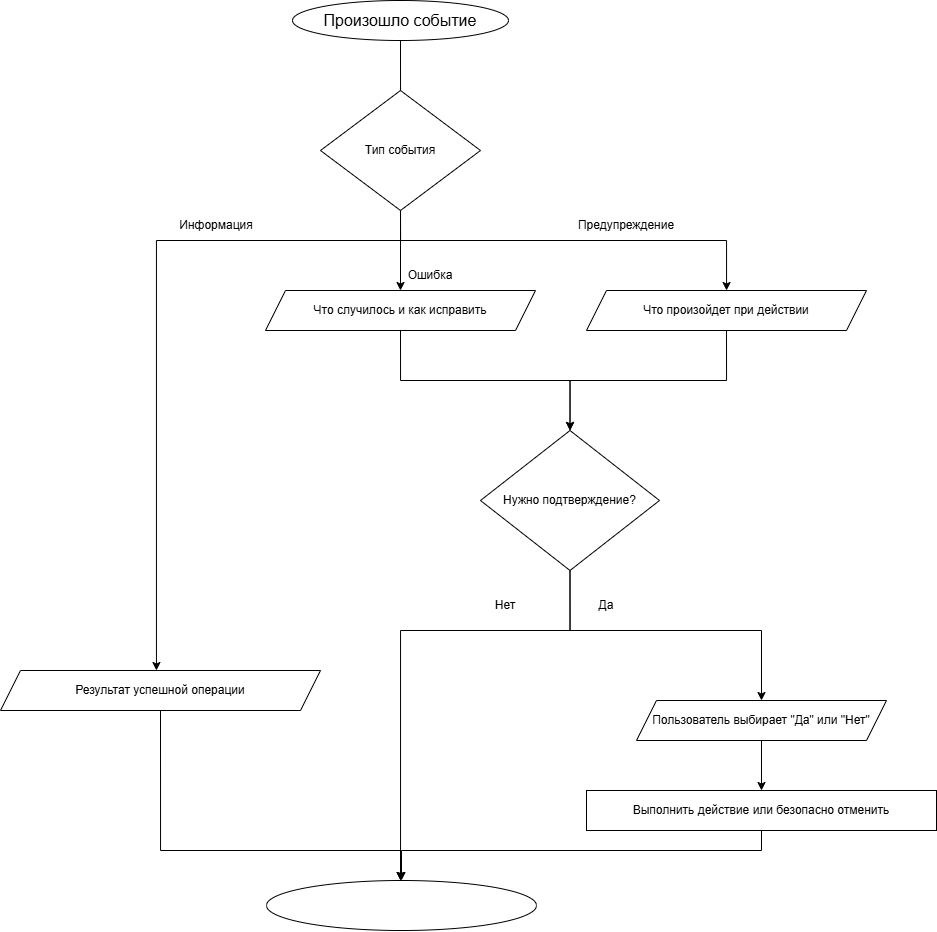

The diagram above was exported from draw.io. Its source (the exported page's mxGraphModel, read from the mxfile embedded in the PNG):
<mxGraphModel dx="1501" dy="894" grid="1" gridSize="10" guides="1" tooltips="1" connect="1" arrows="1" fold="1" page="1" pageScale="1" pageWidth="827" pageHeight="1169" math="0" shadow="0">
  <root>
    <mxCell id="0" />
    <mxCell id="1" parent="0" />
    <mxCell id="LLjjySwAa26OQeqyBTbG-1" edge="1" parent="1" source="PZpUOTvoKxTlHLMFp4H9-1" style="edgeStyle=orthogonalEdgeStyle;rounded=0;orthogonalLoop=1;jettySize=auto;html=1;exitX=0.5;exitY=1;exitDx=0;exitDy=0;entryX=0.5;entryY=0;entryDx=0;entryDy=0;" target="LLjjySwAa26OQeqyBTbG-5">
      <mxGeometry relative="1" as="geometry">
        <Array as="points">
          <mxPoint x="414" y="160" />
          <mxPoint x="414" y="160" />
        </Array>
        <mxPoint x="240.0526315789475" y="170" as="targetPoint" />
      </mxGeometry>
    </mxCell>
    <mxCell id="PZpUOTvoKxTlHLMFp4H9-1" parent="1" style="ellipse;whiteSpace=wrap;html=1;" value="&lt;span style=&quot;font-size: 16px;&quot;&gt;Произошло событие&lt;/span&gt;" vertex="1">
      <mxGeometry height="40" width="216" x="306" y="40" as="geometry" />
    </mxCell>
    <mxCell id="PZpUOTvoKxTlHLMFp4H9-119" edge="1" parent="1" style="edgeStyle=orthogonalEdgeStyle;rounded=0;orthogonalLoop=1;jettySize=auto;html=1;exitX=0.5;exitY=1;exitDx=0;exitDy=0;entryX=0.5;entryY=0;entryDx=0;entryDy=0;" target="PZpUOTvoKxTlHLMFp4H9-116">
      <mxGeometry relative="1" as="geometry">
        <Array as="points">
          <mxPoint x="414" y="720" />
          <mxPoint x="570" y="720" />
          <mxPoint x="570" y="820" />
          <mxPoint x="414" y="820" />
        </Array>
        <mxPoint x="414" y="705" as="sourcePoint" />
      </mxGeometry>
    </mxCell>
    <mxCell id="PZpUOTvoKxTlHLMFp4H9-131" edge="1" parent="1" style="edgeStyle=orthogonalEdgeStyle;rounded=0;orthogonalLoop=1;jettySize=auto;html=1;exitX=0.5;exitY=1;exitDx=0;exitDy=0;entryX=0.5;entryY=0;entryDx=0;entryDy=0;" target="PZpUOTvoKxTlHLMFp4H9-133">
      <mxGeometry relative="1" as="geometry">
        <Array as="points">
          <mxPoint x="414" y="1340" />
          <mxPoint x="560" y="1340" />
          <mxPoint x="560" y="1450" />
          <mxPoint x="394" y="1450" />
        </Array>
        <mxPoint x="414" y="1300" as="sourcePoint" />
        <mxPoint x="414" y="1490" as="targetPoint" />
      </mxGeometry>
    </mxCell>
    <mxCell id="LLjjySwAa26OQeqyBTbG-27" edge="1" parent="1" source="LLjjySwAa26OQeqyBTbG-5" style="edgeStyle=orthogonalEdgeStyle;rounded=0;orthogonalLoop=1;jettySize=auto;html=1;exitX=0.5;exitY=1;exitDx=0;exitDy=0;" target="LLjjySwAa26OQeqyBTbG-28">
      <mxGeometry relative="1" as="geometry">
        <mxPoint x="413.73684210526335" y="310" as="targetPoint" />
      </mxGeometry>
    </mxCell>
    <mxCell id="LLjjySwAa26OQeqyBTbG-29" edge="1" parent="1" source="LLjjySwAa26OQeqyBTbG-5" style="edgeStyle=orthogonalEdgeStyle;rounded=0;orthogonalLoop=1;jettySize=auto;html=1;exitX=0.5;exitY=1;exitDx=0;exitDy=0;" target="LLjjySwAa26OQeqyBTbG-44">
      <mxGeometry relative="1" as="geometry">
        <Array as="points">
          <mxPoint x="414" y="280" />
          <mxPoint x="170" y="280" />
        </Array>
        <mxPoint x="150" y="630" as="targetPoint" />
      </mxGeometry>
    </mxCell>
    <mxCell id="LLjjySwAa26OQeqyBTbG-30" edge="1" parent="1" source="LLjjySwAa26OQeqyBTbG-5" style="edgeStyle=orthogonalEdgeStyle;rounded=0;orthogonalLoop=1;jettySize=auto;html=1;exitX=0.5;exitY=1;exitDx=0;exitDy=0;" target="LLjjySwAa26OQeqyBTbG-31">
      <mxGeometry relative="1" as="geometry">
        <Array as="points">
          <mxPoint x="414" y="280" />
          <mxPoint x="740" y="280" />
        </Array>
        <mxPoint x="760" y="310" as="targetPoint" />
      </mxGeometry>
    </mxCell>
    <mxCell id="LLjjySwAa26OQeqyBTbG-5" parent="1" style="rhombus;whiteSpace=wrap;html=1;" value="Тип события" vertex="1">
      <mxGeometry height="120" width="160" x="334" y="130" as="geometry" />
    </mxCell>
    <mxCell id="LLjjySwAa26OQeqyBTbG-32" edge="1" parent="1" source="LLjjySwAa26OQeqyBTbG-28" style="edgeStyle=orthogonalEdgeStyle;rounded=0;orthogonalLoop=1;jettySize=auto;html=1;exitX=0.5;exitY=1;exitDx=0;exitDy=0;" target="LLjjySwAa26OQeqyBTbG-33">
      <mxGeometry relative="1" as="geometry">
        <mxPoint x="570" y="470" as="targetPoint" />
      </mxGeometry>
    </mxCell>
    <mxCell id="LLjjySwAa26OQeqyBTbG-28" parent="1" style="shape=parallelogram;perimeter=parallelogramPerimeter;whiteSpace=wrap;html=1;fixedSize=1;" value="Что случилось и как исправить" vertex="1">
      <mxGeometry height="40" width="270" x="279" y="330" as="geometry" />
    </mxCell>
    <mxCell id="LLjjySwAa26OQeqyBTbG-34" edge="1" parent="1" source="LLjjySwAa26OQeqyBTbG-31" style="edgeStyle=orthogonalEdgeStyle;rounded=0;orthogonalLoop=1;jettySize=auto;html=1;exitX=0.5;exitY=1;exitDx=0;exitDy=0;entryX=0.5;entryY=0;entryDx=0;entryDy=0;" target="LLjjySwAa26OQeqyBTbG-33">
      <mxGeometry relative="1" as="geometry" />
    </mxCell>
    <mxCell id="LLjjySwAa26OQeqyBTbG-31" parent="1" style="shape=parallelogram;perimeter=parallelogramPerimeter;whiteSpace=wrap;html=1;fixedSize=1;" value="Что произойдет при действии" vertex="1">
      <mxGeometry height="40" width="280" x="600" y="330" as="geometry" />
    </mxCell>
    <mxCell id="LLjjySwAa26OQeqyBTbG-35" edge="1" parent="1" source="LLjjySwAa26OQeqyBTbG-33" style="edgeStyle=orthogonalEdgeStyle;rounded=0;orthogonalLoop=1;jettySize=auto;html=1;exitX=0.5;exitY=1;exitDx=0;exitDy=0;entryX=0.5;entryY=0;entryDx=0;entryDy=0;" target="LLjjySwAa26OQeqyBTbG-43">
      <mxGeometry relative="1" as="geometry">
        <Array as="points">
          <mxPoint x="584" y="670" />
          <mxPoint x="414" y="670" />
        </Array>
        <mxPoint x="430" y="740" as="targetPoint" />
      </mxGeometry>
    </mxCell>
    <mxCell id="LLjjySwAa26OQeqyBTbG-36" edge="1" parent="1" source="LLjjySwAa26OQeqyBTbG-33" style="edgeStyle=orthogonalEdgeStyle;rounded=0;orthogonalLoop=1;jettySize=auto;html=1;exitX=0.5;exitY=1;exitDx=0;exitDy=0;" target="LLjjySwAa26OQeqyBTbG-39">
      <mxGeometry relative="1" as="geometry">
        <Array as="points">
          <mxPoint x="584" y="670" />
          <mxPoint x="775" y="670" />
        </Array>
        <mxPoint x="750" y="740" as="targetPoint" />
      </mxGeometry>
    </mxCell>
    <mxCell id="LLjjySwAa26OQeqyBTbG-33" parent="1" style="rhombus;whiteSpace=wrap;html=1;" value="Нужно подтверждение?" vertex="1">
      <mxGeometry height="140" width="179" x="494" y="470" as="geometry" />
    </mxCell>
    <mxCell id="LLjjySwAa26OQeqyBTbG-40" edge="1" parent="1" source="LLjjySwAa26OQeqyBTbG-39" style="edgeStyle=orthogonalEdgeStyle;rounded=0;orthogonalLoop=1;jettySize=auto;html=1;exitX=0.5;exitY=1;exitDx=0;exitDy=0;" target="LLjjySwAa26OQeqyBTbG-41">
      <mxGeometry relative="1" as="geometry">
        <mxPoint x="774.7894736842104" y="860" as="targetPoint" />
      </mxGeometry>
    </mxCell>
    <mxCell id="LLjjySwAa26OQeqyBTbG-39" parent="1" style="shape=parallelogram;perimeter=parallelogramPerimeter;whiteSpace=wrap;html=1;fixedSize=1;" value="Пользователь выбирает &quot;Да&quot; или &quot;Нет&quot;" vertex="1">
      <mxGeometry height="40" width="250" x="650" y="740" as="geometry" />
    </mxCell>
    <mxCell id="LLjjySwAa26OQeqyBTbG-42" edge="1" parent="1" source="LLjjySwAa26OQeqyBTbG-41" style="edgeStyle=orthogonalEdgeStyle;rounded=0;orthogonalLoop=1;jettySize=auto;html=1;exitX=0.5;exitY=1;exitDx=0;exitDy=0;" target="LLjjySwAa26OQeqyBTbG-43">
      <mxGeometry relative="1" as="geometry">
        <Array as="points">
          <mxPoint x="775" y="890" />
        </Array>
        <mxPoint x="440" y="910" as="targetPoint" />
      </mxGeometry>
    </mxCell>
    <mxCell id="LLjjySwAa26OQeqyBTbG-41" parent="1" style="rounded=0;whiteSpace=wrap;html=1;" value="Выполнить действие или безопасно отменить" vertex="1">
      <mxGeometry height="40" width="350" x="600" y="830" as="geometry" />
    </mxCell>
    <mxCell id="LLjjySwAa26OQeqyBTbG-43" parent="1" style="ellipse;whiteSpace=wrap;html=1;" value="" vertex="1">
      <mxGeometry height="50" width="270" x="280" y="920" as="geometry" />
    </mxCell>
    <mxCell id="LLjjySwAa26OQeqyBTbG-45" edge="1" parent="1" source="LLjjySwAa26OQeqyBTbG-44" style="edgeStyle=orthogonalEdgeStyle;rounded=0;orthogonalLoop=1;jettySize=auto;html=1;exitX=0.5;exitY=1;exitDx=0;exitDy=0;entryX=0.5;entryY=0;entryDx=0;entryDy=0;" target="LLjjySwAa26OQeqyBTbG-43">
      <mxGeometry relative="1" as="geometry">
        <Array as="points">
          <mxPoint x="174" y="890" />
          <mxPoint x="414" y="890" />
        </Array>
      </mxGeometry>
    </mxCell>
    <mxCell id="LLjjySwAa26OQeqyBTbG-44" parent="1" style="shape=parallelogram;perimeter=parallelogramPerimeter;whiteSpace=wrap;html=1;fixedSize=1;" value="Результат успешной операции" vertex="1">
      <mxGeometry height="40" width="320" x="14" y="710" as="geometry" />
    </mxCell>
    <mxCell id="LLjjySwAa26OQeqyBTbG-46" parent="1" style="text;html=1;whiteSpace=wrap;strokeColor=none;fillColor=none;align=center;verticalAlign=middle;rounded=0;" value="Да" vertex="1">
      <mxGeometry height="30" width="60" x="590" y="630" as="geometry" />
    </mxCell>
    <mxCell id="LLjjySwAa26OQeqyBTbG-48" parent="1" style="text;html=1;whiteSpace=wrap;strokeColor=none;fillColor=none;align=center;verticalAlign=middle;rounded=0;" value="Нет" vertex="1">
      <mxGeometry height="30" width="60" x="489" y="630" as="geometry" />
    </mxCell>
    <mxCell id="LLjjySwAa26OQeqyBTbG-49" parent="1" style="text;html=1;whiteSpace=wrap;strokeColor=none;fillColor=none;align=center;verticalAlign=middle;rounded=0;" value="Ошибка" vertex="1">
      <mxGeometry height="30" width="60" x="414" y="300" as="geometry" />
    </mxCell>
    <mxCell id="LLjjySwAa26OQeqyBTbG-50" parent="1" style="text;html=1;whiteSpace=wrap;strokeColor=none;fillColor=none;align=center;verticalAlign=middle;rounded=0;" value="Предупреждение" vertex="1">
      <mxGeometry height="30" width="60" x="610" y="250" as="geometry" />
    </mxCell>
    <mxCell id="LLjjySwAa26OQeqyBTbG-51" parent="1" style="text;html=1;whiteSpace=wrap;strokeColor=none;fillColor=none;align=center;verticalAlign=middle;rounded=0;" value="Информация" vertex="1">
      <mxGeometry height="30" width="60" x="200" y="250" as="geometry" />
    </mxCell>
  </root>
</mxGraphModel>